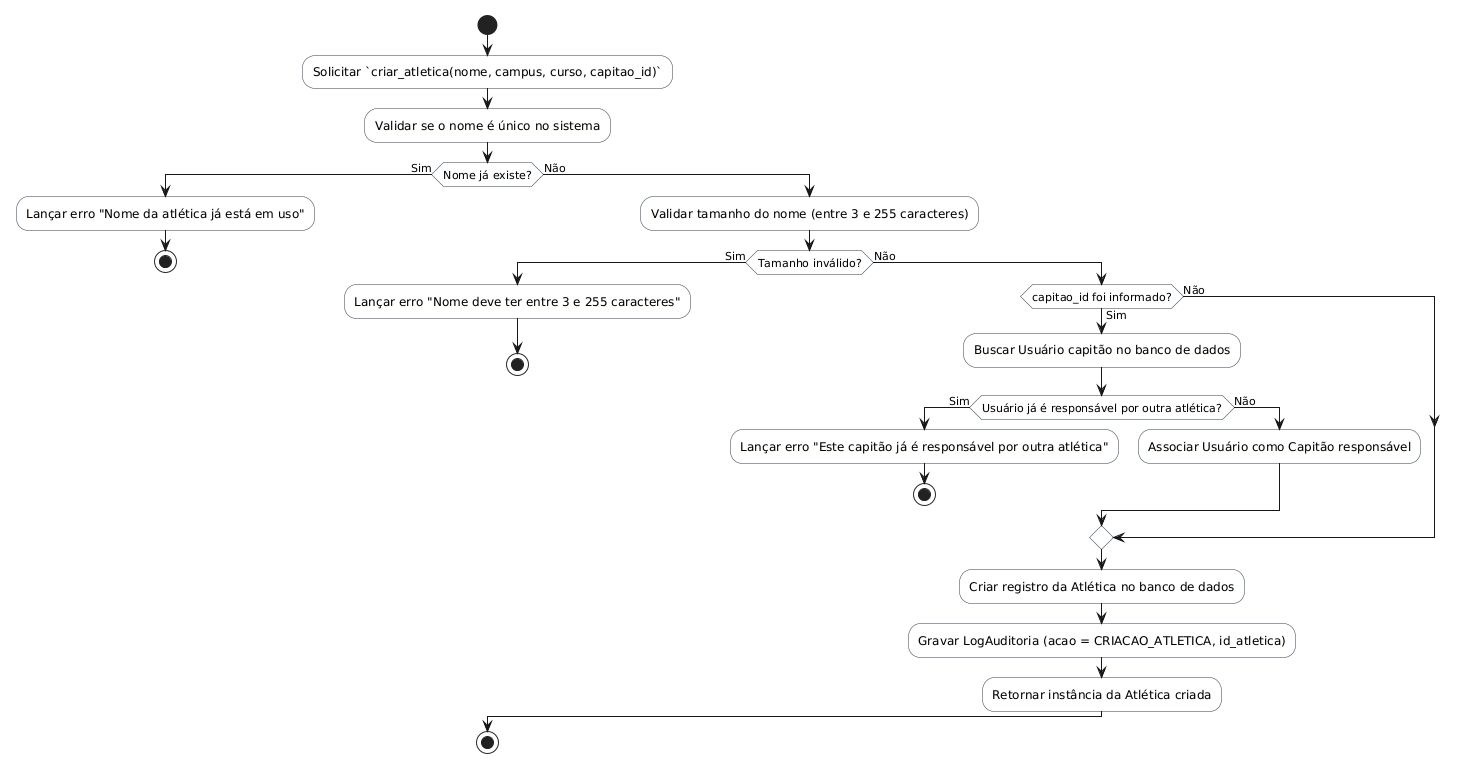

The diagram above was rendered by PlantUML. Its source (embedded in the PNG):
@startuml
skinparam shadowing false
skinparam monochrome false
skinparam ActivityBackgroundColor #F8F9F9
skinparam ActivityBorderColor #2C3E50

start
:Solicitar `criar_atletica(nome, campus, curso, capitao_id)`;
:Validar se o nome é único no sistema;
if (Nome já existe?) then (Sim)
  :Lançar erro "Nome da atlética já está em uso";
  stop
else (Não)
  :Validar tamanho do nome (entre 3 e 255 caracteres);
  if (Tamanho inválido?) then (Sim)
    :Lançar erro "Nome deve ter entre 3 e 255 caracteres";
    stop
  else (Não)
    if (capitao_id foi informado?) then (Sim)
      :Buscar Usuário capitão no banco de dados;
      if (Usuário já é responsável por outra atlética?) then (Sim)
        :Lançar erro "Este capitão já é responsável por outra atlética";
        stop
      else (Não)
        :Associar Usuário como Capitão responsável;
      endif
    else (Não)
    endif
    :Criar registro da Atlética no banco de dados;
    :Gravar LogAuditoria (acao = CRIACAO_ATLETICA, id_atletica);
    :Retornar instância da Atlética criada;
  endif
endif
stop
@enduml